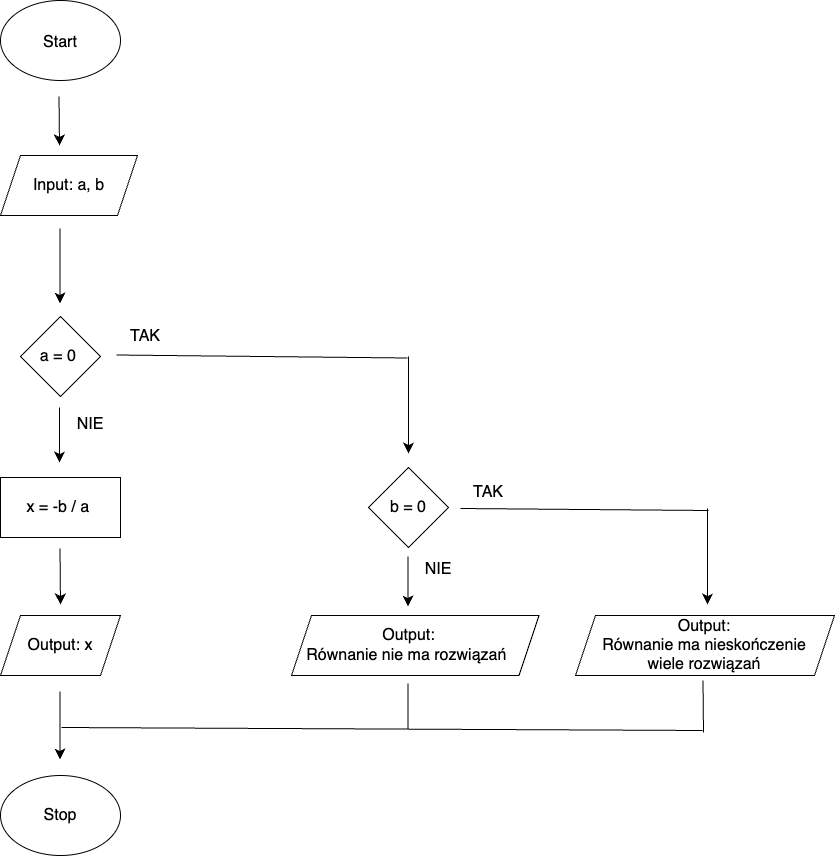

The diagram above was exported from draw.io. Its source (the exported page's mxGraphModel, read from the mxfile embedded in the PNG):
<mxGraphModel dx="1104" dy="1235" grid="0" gridSize="10" guides="1" tooltips="1" connect="1" arrows="1" fold="1" page="0" pageScale="1" pageWidth="827" pageHeight="1169" math="0" shadow="0">
  <root>
    <mxCell id="0" />
    <mxCell id="1" parent="0" />
    <mxCell id="MTdBawql7GNvH23qwO0f-2" value="" style="ellipse;whiteSpace=wrap;html=1;" vertex="1" parent="1">
      <mxGeometry x="-239" y="-121" width="120" height="80" as="geometry" />
    </mxCell>
    <mxCell id="MTdBawql7GNvH23qwO0f-3" value="" style="endArrow=classic;html=1;rounded=0;fontSize=12;startSize=8;endSize=8;curved=1;" edge="1" parent="1">
      <mxGeometry width="50" height="50" relative="1" as="geometry">
        <mxPoint x="-180.5" y="-25" as="sourcePoint" />
        <mxPoint x="-180" y="24" as="targetPoint" />
      </mxGeometry>
    </mxCell>
    <mxCell id="MTdBawql7GNvH23qwO0f-4" value="" style="shape=parallelogram;perimeter=parallelogramPerimeter;whiteSpace=wrap;html=1;fixedSize=1;" vertex="1" parent="1">
      <mxGeometry x="-239" y="34" width="137" height="60" as="geometry" />
    </mxCell>
    <mxCell id="MTdBawql7GNvH23qwO0f-8" value="" style="rhombus;whiteSpace=wrap;html=1;" vertex="1" parent="1">
      <mxGeometry x="-219" y="195" width="80" height="80" as="geometry" />
    </mxCell>
    <mxCell id="MTdBawql7GNvH23qwO0f-9" value="" style="endArrow=classic;html=1;rounded=0;fontSize=12;startSize=8;endSize=8;curved=1;" edge="1" parent="1">
      <mxGeometry width="50" height="50" relative="1" as="geometry">
        <mxPoint x="-180" y="286" as="sourcePoint" />
        <mxPoint x="-180" y="341" as="targetPoint" />
      </mxGeometry>
    </mxCell>
    <mxCell id="MTdBawql7GNvH23qwO0f-10" value="" style="rounded=0;whiteSpace=wrap;html=1;" vertex="1" parent="1">
      <mxGeometry x="-239" y="356" width="120" height="60" as="geometry" />
    </mxCell>
    <mxCell id="MTdBawql7GNvH23qwO0f-11" value="" style="endArrow=classic;html=1;rounded=0;fontSize=12;startSize=8;endSize=8;curved=1;" edge="1" parent="1">
      <mxGeometry width="50" height="50" relative="1" as="geometry">
        <mxPoint x="-179.5" y="427" as="sourcePoint" />
        <mxPoint x="-179" y="483" as="targetPoint" />
      </mxGeometry>
    </mxCell>
    <mxCell id="MTdBawql7GNvH23qwO0f-12" value="" style="shape=parallelogram;perimeter=parallelogramPerimeter;whiteSpace=wrap;html=1;fixedSize=1;" vertex="1" parent="1">
      <mxGeometry x="-239" y="494" width="120" height="60" as="geometry" />
    </mxCell>
    <mxCell id="MTdBawql7GNvH23qwO0f-13" value="" style="endArrow=classic;html=1;rounded=0;fontSize=12;startSize=8;endSize=8;curved=1;" edge="1" parent="1">
      <mxGeometry width="50" height="50" relative="1" as="geometry">
        <mxPoint x="-179.5" y="107" as="sourcePoint" />
        <mxPoint x="-179.5" y="182" as="targetPoint" />
      </mxGeometry>
    </mxCell>
    <mxCell id="MTdBawql7GNvH23qwO0f-14" value="" style="ellipse;whiteSpace=wrap;html=1;" vertex="1" parent="1">
      <mxGeometry x="-239" y="654" width="120" height="80" as="geometry" />
    </mxCell>
    <mxCell id="MTdBawql7GNvH23qwO0f-15" value="" style="endArrow=classic;html=1;rounded=0;fontSize=12;startSize=8;endSize=8;curved=1;" edge="1" parent="1">
      <mxGeometry width="50" height="50" relative="1" as="geometry">
        <mxPoint x="-179.5" y="570" as="sourcePoint" />
        <mxPoint x="-179.5" y="638" as="targetPoint" />
      </mxGeometry>
    </mxCell>
    <mxCell id="MTdBawql7GNvH23qwO0f-17" value="" style="endArrow=none;html=1;rounded=0;fontSize=12;startSize=8;endSize=8;curved=1;" edge="1" parent="1">
      <mxGeometry width="50" height="50" relative="1" as="geometry">
        <mxPoint x="-123" y="233.5" as="sourcePoint" />
        <mxPoint x="168" y="236.5" as="targetPoint" />
      </mxGeometry>
    </mxCell>
    <mxCell id="MTdBawql7GNvH23qwO0f-18" value="" style="rhombus;whiteSpace=wrap;html=1;" vertex="1" parent="1">
      <mxGeometry x="129" y="346" width="80" height="80" as="geometry" />
    </mxCell>
    <mxCell id="MTdBawql7GNvH23qwO0f-19" value="" style="endArrow=classic;html=1;rounded=0;fontSize=12;startSize=8;endSize=8;curved=1;" edge="1" parent="1">
      <mxGeometry width="50" height="50" relative="1" as="geometry">
        <mxPoint x="169" y="235" as="sourcePoint" />
        <mxPoint x="169" y="332" as="targetPoint" />
      </mxGeometry>
    </mxCell>
    <mxCell id="MTdBawql7GNvH23qwO0f-20" value="" style="shape=parallelogram;perimeter=parallelogramPerimeter;whiteSpace=wrap;html=1;fixedSize=1;" vertex="1" parent="1">
      <mxGeometry x="52" y="494" width="247.5" height="60" as="geometry" />
    </mxCell>
    <mxCell id="MTdBawql7GNvH23qwO0f-21" value="" style="endArrow=classic;html=1;rounded=0;fontSize=12;startSize=8;endSize=8;curved=1;" edge="1" parent="1">
      <mxGeometry width="50" height="50" relative="1" as="geometry">
        <mxPoint x="168.5" y="435" as="sourcePoint" />
        <mxPoint x="168.5" y="485" as="targetPoint" />
      </mxGeometry>
    </mxCell>
    <mxCell id="MTdBawql7GNvH23qwO0f-22" value="" style="endArrow=classic;html=1;rounded=0;fontSize=12;startSize=8;endSize=8;curved=1;" edge="1" parent="1">
      <mxGeometry width="50" height="50" relative="1" as="geometry">
        <mxPoint x="468" y="387" as="sourcePoint" />
        <mxPoint x="468" y="483" as="targetPoint" />
      </mxGeometry>
    </mxCell>
    <mxCell id="MTdBawql7GNvH23qwO0f-25" value="" style="endArrow=none;html=1;rounded=0;fontSize=12;startSize=8;endSize=8;curved=1;" edge="1" parent="1">
      <mxGeometry width="50" height="50" relative="1" as="geometry">
        <mxPoint x="221" y="387" as="sourcePoint" />
        <mxPoint x="469" y="389" as="targetPoint" />
      </mxGeometry>
    </mxCell>
    <mxCell id="MTdBawql7GNvH23qwO0f-26" value="" style="shape=parallelogram;perimeter=parallelogramPerimeter;whiteSpace=wrap;html=1;fixedSize=1;" vertex="1" parent="1">
      <mxGeometry x="336" y="494" width="259" height="60" as="geometry" />
    </mxCell>
    <mxCell id="MTdBawql7GNvH23qwO0f-27" value="" style="endArrow=none;html=1;rounded=0;fontSize=12;startSize=8;endSize=8;curved=1;" edge="1" parent="1">
      <mxGeometry width="50" height="50" relative="1" as="geometry">
        <mxPoint x="-178" y="606" as="sourcePoint" />
        <mxPoint x="463" y="609" as="targetPoint" />
      </mxGeometry>
    </mxCell>
    <mxCell id="MTdBawql7GNvH23qwO0f-28" value="" style="endArrow=none;html=1;rounded=0;fontSize=12;startSize=8;endSize=8;curved=1;" edge="1" parent="1">
      <mxGeometry width="50" height="50" relative="1" as="geometry">
        <mxPoint x="464" y="611" as="sourcePoint" />
        <mxPoint x="463.5" y="559" as="targetPoint" />
      </mxGeometry>
    </mxCell>
    <mxCell id="MTdBawql7GNvH23qwO0f-29" value="" style="endArrow=none;html=1;rounded=0;fontSize=12;startSize=8;endSize=8;curved=1;" edge="1" parent="1">
      <mxGeometry width="50" height="50" relative="1" as="geometry">
        <mxPoint x="168.5" y="607" as="sourcePoint" />
        <mxPoint x="168.5" y="562" as="targetPoint" />
      </mxGeometry>
    </mxCell>
    <mxCell id="MTdBawql7GNvH23qwO0f-30" value="Start" style="text;html=1;align=center;verticalAlign=middle;whiteSpace=wrap;rounded=0;fontSize=16;" vertex="1" parent="1">
      <mxGeometry x="-209" y="-94" width="60" height="30" as="geometry" />
    </mxCell>
    <mxCell id="MTdBawql7GNvH23qwO0f-31" value="Input:&amp;nbsp;&lt;span style=&quot;background-color: initial;&quot;&gt;a, b&lt;/span&gt;" style="text;html=1;align=center;verticalAlign=middle;whiteSpace=wrap;rounded=0;fontSize=16;" vertex="1" parent="1">
      <mxGeometry x="-217" y="49" width="93" height="30" as="geometry" />
    </mxCell>
    <mxCell id="MTdBawql7GNvH23qwO0f-33" value="a = 0&amp;nbsp;" style="text;html=1;align=center;verticalAlign=middle;whiteSpace=wrap;rounded=0;fontSize=16;" vertex="1" parent="1">
      <mxGeometry x="-209" y="220" width="60" height="30" as="geometry" />
    </mxCell>
    <mxCell id="MTdBawql7GNvH23qwO0f-34" value="TAK" style="text;html=1;align=center;verticalAlign=middle;whiteSpace=wrap;rounded=0;fontSize=16;" vertex="1" parent="1">
      <mxGeometry x="-124" y="200" width="60" height="30" as="geometry" />
    </mxCell>
    <mxCell id="MTdBawql7GNvH23qwO0f-35" value="NIE" style="text;html=1;align=center;verticalAlign=middle;whiteSpace=wrap;rounded=0;fontSize=16;" vertex="1" parent="1">
      <mxGeometry x="-179" y="288" width="60" height="30" as="geometry" />
    </mxCell>
    <mxCell id="MTdBawql7GNvH23qwO0f-36" value="b = 0" style="text;html=1;align=center;verticalAlign=middle;whiteSpace=wrap;rounded=0;fontSize=16;" vertex="1" parent="1">
      <mxGeometry x="139" y="371" width="60" height="30" as="geometry" />
    </mxCell>
    <mxCell id="MTdBawql7GNvH23qwO0f-37" value="TAK" style="text;html=1;align=center;verticalAlign=middle;whiteSpace=wrap;rounded=0;fontSize=16;" vertex="1" parent="1">
      <mxGeometry x="219" y="356" width="60" height="30" as="geometry" />
    </mxCell>
    <mxCell id="MTdBawql7GNvH23qwO0f-38" value="x = -b / a&amp;nbsp;" style="text;html=1;align=center;verticalAlign=middle;whiteSpace=wrap;rounded=0;fontSize=16;" vertex="1" parent="1">
      <mxGeometry x="-231" y="371" width="104" height="30" as="geometry" />
    </mxCell>
    <mxCell id="MTdBawql7GNvH23qwO0f-39" value="Output: x" style="text;html=1;align=center;verticalAlign=middle;whiteSpace=wrap;rounded=0;fontSize=16;" vertex="1" parent="1">
      <mxGeometry x="-227" y="509" width="96" height="30" as="geometry" />
    </mxCell>
    <mxCell id="MTdBawql7GNvH23qwO0f-40" value="Stop" style="text;html=1;align=center;verticalAlign=middle;whiteSpace=wrap;rounded=0;fontSize=16;" vertex="1" parent="1">
      <mxGeometry x="-209" y="679" width="60" height="30" as="geometry" />
    </mxCell>
    <mxCell id="MTdBawql7GNvH23qwO0f-41" value="NIE" style="text;html=1;align=center;verticalAlign=middle;whiteSpace=wrap;rounded=0;fontSize=16;" vertex="1" parent="1">
      <mxGeometry x="169" y="433" width="60" height="30" as="geometry" />
    </mxCell>
    <mxCell id="MTdBawql7GNvH23qwO0f-42" value="Output:&lt;div&gt;Równanie ma nieskończenie wiele rozwiązań&lt;/div&gt;" style="text;html=1;align=center;verticalAlign=middle;whiteSpace=wrap;rounded=0;fontSize=16;" vertex="1" parent="1">
      <mxGeometry x="348.32" y="499" width="234.37" height="50" as="geometry" />
    </mxCell>
    <mxCell id="MTdBawql7GNvH23qwO0f-43" value="Output:&lt;div&gt;Równanie nie ma rozwiązań&amp;nbsp;&lt;/div&gt;" style="text;html=1;align=center;verticalAlign=middle;whiteSpace=wrap;rounded=0;fontSize=16;" vertex="1" parent="1">
      <mxGeometry x="57.5" y="501.5" width="223" height="45" as="geometry" />
    </mxCell>
  </root>
</mxGraphModel>